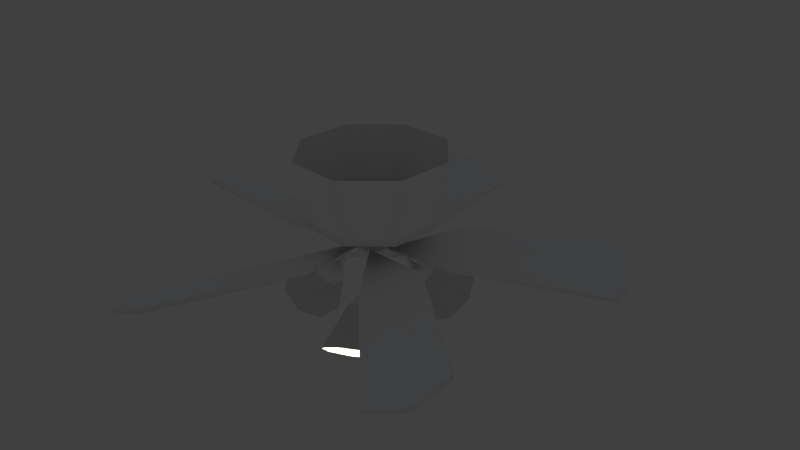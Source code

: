 # Source: ceilingFan.blend  (saved by Blender 2.77.0; exported with 4.5.12 LTS)
import bpy
from mathutils import Matrix  # noqa: F401  (used for matrix-valued properties, if any)

bpy.ops.wm.read_factory_settings(use_empty=True)
scene = bpy.context.scene
scene.name = 'Scene'

# ---- collections
col_collection_1 = bpy.data.collections.new('Collection 1'); scene.collection.children.link(col_collection_1)

# ---- materials (node trees are filled in below, after node groups)
mat_base_and_lamps = bpy.data.materials.new('Base And Lamps')
mat_base_and_lamps.alpha_threshold = 0.0
mat_base_and_lamps.use_transparent_shadow = False
mat_base_and_lamps.diffuse_color = (1.0, 1.0, 1.0, 1.0)
mat_base_and_lamps.roughness = 0.5
mat_fanblades = bpy.data.materials.new('FanBlades')
mat_fanblades.alpha_threshold = 0.0
mat_fanblades.use_transparent_shadow = False
mat_fanblades.diffuse_color = (0.9576, 0.9681, 1.0, 1.0)
mat_fanblades.roughness = 0.5
mat_light = bpy.data.materials.new('Light')
mat_light.alpha_threshold = 0.0
mat_light.use_transparent_shadow = False
mat_light.diffuse_color = (0.9769, 1.0, 0.6402, 1.0)
mat_light.roughness = 0.5
mat_lampshade = bpy.data.materials.new('LampShade')
mat_lampshade.alpha_threshold = 0.0
mat_lampshade.use_transparent_shadow = False
mat_lampshade.roughness = 0.5
mat_engine = bpy.data.materials.new('Engine')
mat_engine.alpha_threshold = 0.0
mat_engine.use_transparent_shadow = False
mat_engine.diffuse_color = (0.1282, 0.1282, 0.1282, 1.0)
mat_engine.roughness = 0.5

# ---- material node trees

# ---- world
world_world = bpy.data.worlds.new('World'); scene.world = world_world
world_world.color = (0.05088, 0.05088, 0.05088)
world_world.use_sun_shadow = False
world_world.sun_shadow_jitter_overblur = 0.0
world_world.cycles.sampling_method = 'MANUAL'

# ---- cameras
cam_camera = bpy.data.cameras.new('Camera')
cam_camera.clip_end = 100.0
cam_camera.lens = 35.0
cam_camera.sensor_width = 32.0
cam_camera.sensor_height = 18.0
cam_camera.ortho_scale = 7.314
cam_camera.dof.focus_distance = 0.0
cam_camera.dof.aperture_fstop = 128.0

# ---- lights
light_point_002 = bpy.data.lights.new('Point.002', 'POINT')
light_point_002.color = (0.977, 1.0, 0.64)
light_point_002.transmission_factor = 0.0
light_point_002.energy = 100.0
light_point_002.shadow_buffer_clip_start = 0.5
light_point_002.shadow_soft_size = 0.1
light_point_002.shadow_maximum_resolution = 0.006
light_point_002.use_absolute_resolution = True
light_point_001 = bpy.data.lights.new('Point.001', 'POINT')
light_point_001.color = (0.977, 1.0, 0.64)
light_point_001.transmission_factor = 0.0
light_point_001.energy = 100.0
light_point_001.shadow_buffer_clip_start = 0.5
light_point_001.shadow_soft_size = 0.1
light_point_001.shadow_maximum_resolution = 0.006
light_point_001.use_absolute_resolution = True
light_point = bpy.data.lights.new('Point', 'POINT')
light_point.color = (0.977, 1.0, 0.64)
light_point.transmission_factor = 0.0
light_point.energy = 100.0
light_point.shadow_buffer_clip_start = 0.5
light_point.shadow_soft_size = 0.1
light_point.shadow_maximum_resolution = 0.006
light_point.use_absolute_resolution = True

# ---- meshes
me_circle = bpy.data.meshes.new('Circle')
me_circle.from_pydata([(-0.3827, -0.9081, 6.52), (-0.9239, -0.3669, 6.52), (-0.9239, 0.3985, 6.52), (-0.3827, 0.9397, 6.52), (0.3827, 0.9397, 6.52), (0.9239, 0.3985, 6.52), (0.9239, -0.3669, 6.52), (0.3827, -0.9081, 6.52), (-0.3827, -0.9081, 6.292), (-0.9239, -0.3669, 6.292), (-0.9239, 0.3985, 6.292), (-0.3827, 0.9397, 6.292), (0.3827, 0.9397, 6.292), (0.9239, 0.3985, 6.292), (0.9239, -0.3669, 6.292), (0.3827, -0.9081, 6.292), (-0.3141, -0.7426, 5.829), (-0.7583, -0.2983, 5.829), (-0.7583, 0.3299, 5.829), (-0.3141, 0.7741, 5.829), (0.3141, 0.7741, 5.829), (0.7583, 0.3299, 5.829), (0.7583, -0.2983, 5.829), (0.3141, -0.7426, 5.829), (-0.3076, -0.7267, 5.591), (-0.7425, -0.2918, 5.591), (-0.7425, 0.3233, 5.591), (-0.3076, 0.7583, 5.591), (0.3076, 0.7583, 5.591), (0.7425, 0.3233, 5.591), (0.7425, -0.2918, 5.591), (0.3076, -0.7267, 5.591), (-0.05339, -0.1131, 5.591), (-0.1289, -0.03761, 5.591), (-0.1289, 0.06917, 5.591), (-0.05339, 0.1447, 5.591), (0.05339, 0.1447, 5.591), (0.1289, 0.06917, 5.591), (0.1289, -0.03761, 5.591), (0.05339, -0.1131, 5.591), (-0.05339, -0.1131, 5.362), (-0.1289, -0.03761, 5.362), (-0.1289, 0.06917, 5.362), (-0.05339, 0.1447, 5.362), (0.05339, 0.1447, 5.362), (0.1289, 0.06917, 5.362), (0.1289, -0.03761, 5.362), (0.05339, -0.1131, 5.362), (-0.09372, -0.2105, 5.275), (-0.2263, -0.07794, 5.275), (-0.2263, 0.1095, 5.275), (-0.09372, 0.242, 5.275), (0.09372, 0.242, 5.275), (0.2263, 0.1095, 5.275), (0.2263, -0.07794, 5.275), (0.09372, -0.2105, 5.275), (-0.09372, -0.2105, 5.205), (-0.2263, -0.07794, 5.205), (-0.2263, 0.1095, 5.205), (-0.09372, 0.242, 5.205), (0.09372, 0.242, 5.205), (0.2263, 0.1095, 5.205), (0.2263, -0.07794, 5.205), (0.09372, -0.2105, 5.205), (-0.04708, -0.09789, 5.158), (-0.1137, -0.0313, 5.158), (-0.1137, 0.06286, 5.158), (-0.04708, 0.1294, 5.158), (0.04708, 0.1294, 5.158), (0.1137, 0.06286, 5.158), (0.1137, -0.0313, 5.158), (0.04708, -0.09789, 5.158), (0.38, 0.5149, 4.624), (0.7091, 0.7077, 4.141), (0.4303, 0.6273, 4.732), (0.8126, 0.939, 4.365), (0.3605, 0.7558, 4.807), (0.669, 1.203, 4.519), (0.2115, 0.825, 4.805), (0.3624, 1.346, 4.514), (0.0705, 0.7944, 4.726), (0.07245, 1.283, 4.352), (0.02019, 0.682, 4.617), (-0.03105, 1.051, 4.128), (0.08999, 0.5536, 4.542), (0.1125, 0.7872, 3.974), (0.239, 0.4844, 4.545), (0.4191, 0.6448, 3.979), (0.2657, 0.4904, 4.746), (0.2896, 0.5421, 4.796), (0.2581, 0.602, 4.831), (0.1895, 0.6349, 4.83), (0.124, 0.6215, 4.793), (0.1001, 0.5698, 4.743), (0.1316, 0.5099, 4.708), (0.2002, 0.477, 4.709), (-0.04708, -0.09789, 4.993), (-0.1137, -0.0313, 4.993), (-0.1137, 0.06286, 4.993), (-0.04708, 0.1294, 4.993), (0.04708, 0.1294, 4.993), (0.1137, 0.06286, 4.993), (0.1137, -0.0313, 4.993), (0.04708, -0.09789, 4.993), (-1.714e-07, 0.01578, 4.993), (1.121, -0.2339, 5.361), (1.133, -0.2174, 5.305), (0.68, -0.8407, 5.144), (0.6919, -0.8243, 5.088), (2.739, -1.409, 5.361), (2.751, -1.393, 5.305), (2.2, -2.151, 5.027), (2.212, -2.134, 4.971), (2.202, -2.148, 5.018), (2.681, -1.908, 5.138), (2.741, -1.407, 5.352), (2.669, -1.925, 5.194), (0.1266, -0.1722, 5.272), (0.1365, -0.1586, 5.226), (0.1156, -1.123, 5.361), (0.1349, -1.129, 5.305), (-0.5978, -0.8908, 5.144), (-0.5784, -0.897, 5.088), (-0.5024, -3.025, 5.361), (-0.4831, -3.031, 5.305), (-1.374, -2.742, 5.027), (-1.354, -2.748, 4.971), (-1.371, -2.743, 5.018), (-0.9948, -3.123, 5.138), (-0.4994, -3.026, 5.352), (-1.014, -3.117, 5.194), (-0.1297, -0.1568, 5.272), (-0.1137, -0.162, 5.226), (-1.05, -0.4625, 5.361), (-1.05, -0.4829, 5.305), (-1.05, 0.2875, 5.144), (-1.05, 0.2672, 5.088), (-3.05, -0.4626, 5.361), (-3.05, -0.4829, 5.305), (-3.05, 0.4535, 5.027), (-3.05, 0.4332, 4.971), (-3.05, 0.4503, 5.018), (-3.296, -0.02482, 5.138), (-3.05, -0.4658, 5.352), (-3.296, -0.004503, 5.194), (-0.2021, 0.07408, 5.272), (-0.2021, 0.05726, 5.226), (-0.6941, 0.8833, 5.361), (-0.7134, 0.877, 5.305), (0.01932, 1.115, 5.144), (-6.258e-06, 1.109, 5.088), (-1.312, 2.785, 5.361), (-1.331, 2.779, 5.305), (-0.4408, 3.068, 5.027), (-0.4602, 3.062, 4.971), (-0.4439, 3.067, 5.018), (-0.9718, 3.155, 5.138), (-1.315, 2.784, 5.352), (-0.9525, 3.161, 5.194), (0.06791, 0.2421, 5.272), (0.05192, 0.2369, 5.226), (0.611, 0.9559, 5.361), (0.599, 0.9724, 5.305), (1.052, 0.3491, 5.144), (1.04, 0.3655, 5.088), (2.229, 2.132, 5.361), (2.217, 2.148, 5.305), (2.767, 1.39, 5.027), (2.756, 1.407, 4.971), (2.766, 1.393, 5.018), (2.685, 1.922, 5.138), (2.227, 2.134, 5.352), (2.697, 1.906, 5.194), (0.2409, 0.03306, 5.272), (0.2311, 0.04666, 5.226), (-0.2446, -0.5747, 5.549), (-0.5905, -0.2288, 5.549), (-0.5905, 0.2604, 5.549), (-0.2446, 0.6063, 5.549), (0.2446, 0.6063, 5.549), (0.5905, 0.2604, 5.549), (0.5905, -0.2288, 5.549), (0.2446, -0.5747, 5.549), (0.2238, 0.556, 4.77), (0.1922, 0.5764, 4.8), (0.1975, 0.533, 4.74), (0.1669, 0.5547, 4.77), (0.1753, 0.3906, 4.988), (0.1437, 0.411, 5.018), (0.149, 0.3676, 4.958), (0.1185, 0.3893, 4.988), (0.04708, 0.1294, 5.103), (0.04708, 0.1294, 5.035), (-0.609, 0.003909, 4.624), (-0.9405, 0.1925, 4.141), (-0.7315, -0.008728, 4.732), (-1.193, 0.1665, 4.365), (-0.8078, -0.1334, 4.807), (-1.35, -0.08991, 4.519), (-0.7932, -0.297, 4.805), (-1.32, -0.4266, 4.514), (-0.6963, -0.4038, 4.726), (-1.12, -0.6463, 4.352), (-0.5737, -0.3912, 4.617), (-0.868, -0.6203, 4.128), (-0.4974, -0.2665, 4.542), (-0.711, -0.3638, 3.974), (-0.512, -0.1029, 4.545), (-0.741, -0.02715, 3.979), (-0.5305, -0.08281, 4.746), (-0.5873, -0.08794, 4.796), (-0.6234, -0.1452, 4.831), (-0.6176, -0.221, 4.83), (-0.5733, -0.271, 4.793), (-0.5165, -0.2659, 4.743), (-0.4804, -0.2086, 4.708), (-0.4863, -0.1328, 4.709), (-0.5664, -0.1518, 4.77), (-0.5683, -0.1895, 4.8), (-0.5334, -0.1631, 4.74), (-0.5369, -0.2005, 4.77), (-0.3989, -0.1111, 4.988), (-0.4008, -0.1488, 5.018), (-0.3659, -0.1224, 4.958), (-0.3694, -0.1598, 4.988), (0.1809, -0.5718, 4.624), (0.1833, -0.9533, 4.141), (0.2531, -0.6716, 4.732), (0.3318, -1.159, 4.365), (0.3992, -0.6754, 4.807), (0.6324, -1.166, 4.519), (0.5336, -0.5809, 4.805), (0.909, -0.9719, 4.514), (0.5776, -0.4436, 4.726), (0.9995, -0.6894, 4.352), (0.5054, -0.3438, 4.617), (0.851, -0.4841, 4.128), (0.3593, -0.34, 4.542), (0.5504, -0.4764, 3.974), (0.2249, -0.4345, 4.545), (0.2738, -0.6707, 3.979), (0.2168, -0.4606, 4.746), (0.2496, -0.5072, 4.796), (0.3172, -0.5098, 4.831), (0.38, -0.4668, 4.83), (0.4012, -0.4035, 4.793), (0.3683, -0.3569, 4.743), (0.3007, -0.3543, 4.708), (0.2379, -0.3972, 4.709), (0.2945, -0.4571, 4.77), (0.328, -0.4399, 4.8), (0.2877, -0.4229, 4.74), (0.3218, -0.4072, 4.77), (0.1755, -0.3324, 4.988), (0.209, -0.3152, 5.018), (0.1687, -0.2982, 4.958), (0.2028, -0.2825, 4.988), (0.04708, -0.09789, 5.109), (0.04708, -0.09789, 5.035), (-0.1137, -0.0313, 5.103), (-0.1137, -0.0313, 5.035)], [], [(150, 160, 148), (139, 144, 137), (156, 154, 152), (6, 5, 13, 14), (148, 152, 150), (122, 132, 120), (3, 2, 10, 11), (128, 126, 124), (153, 158, 151), (120, 124, 122), (159, 149, 147), (7, 6, 14, 15), (151, 147, 149), (108, 118, 106), (125, 130, 123), (4, 3, 11, 12), (114, 112, 110), (131, 121, 119), (136, 146, 134), (1, 0, 8, 9), (123, 119, 121), (142, 140, 138), (111, 116, 109), (0, 7, 15, 8), (134, 138, 136), (117, 107, 105), (106, 110, 108), (5, 4, 12, 13), (109, 105, 107), (145, 135, 133), (2, 1, 9, 10), (137, 133, 135), (9, 8, 16, 17), (164, 174, 162), (8, 15, 23, 16), (170, 168, 166), (13, 12, 20, 21), (162, 166, 164), (10, 9, 17, 18), (167, 172, 165), (173, 163, 161), (14, 13, 21, 22), (165, 161, 163), (11, 10, 18, 19), (15, 14, 22, 23), (12, 11, 19, 20), (18, 17, 25, 26), (22, 21, 29, 30), (19, 18, 26, 27), (23, 22, 30, 31), (20, 19, 27, 28), (17, 16, 24, 25), (16, 23, 31, 24), (21, 20, 28, 29), (176, 33, 34, 177), (182, 181, 38, 39), (176, 175, 32, 33), (175, 182, 39, 32), (37, 45, 46, 38), (181, 180, 37, 38), (39, 38, 46, 47), (39, 47, 40, 32), (36, 44, 45, 37, 35), (33, 41, 42, 34), (180, 37, 35, 36, 179), (32, 40, 41, 33), (34, 35, 178, 177), (36, 35, 43, 44), (179, 36, 35, 178), (35, 34, 42, 43), (44, 43, 51, 52), (41, 40, 48, 49), (40, 47, 55, 48), (45, 44, 52, 53), (42, 41, 49, 50), (46, 45, 53, 54), (43, 42, 50, 51), (47, 46, 54, 55), (53, 52, 60, 61), (50, 49, 57, 58), (54, 53, 61, 62), (51, 50, 58, 59), (55, 54, 62, 63), (52, 51, 59, 60), (49, 48, 56, 57), (48, 55, 63, 56), (62, 61, 69, 70), (59, 58, 66, 67), (63, 62, 70, 71), (60, 59, 67, 68), (57, 56, 64, 65), (56, 63, 71, 64), (61, 60, 68, 69), (58, 57, 65, 66), (66, 65, 259, 260, 97, 98), (69, 68, 191, 192, 100, 101), (64, 71, 257, 258, 103, 96), (65, 64, 96, 97, 260, 259), (68, 67, 99, 100, 192, 191), (71, 70, 102, 103, 258, 257), (67, 66, 98, 99), (70, 69, 101, 102), (72, 73, 75, 74), (74, 75, 77, 76), (76, 77, 79, 78), (78, 79, 81, 80), (80, 81, 83, 82), (82, 83, 85, 84), (84, 85, 87, 86), (86, 87, 73, 72), (88, 185, 95), (74, 76, 90, 89), (84, 86, 95, 94), (80, 82, 93, 92), (76, 78, 91, 90), (72, 74, 89, 88), (86, 72, 88, 95), (78, 80, 92, 91), (82, 84, 94, 93), (99, 104, 100), (100, 104, 101), (101, 104, 102), (102, 104, 103), (98, 104, 99), (97, 104, 98), (96, 104, 97), (103, 104, 96), (72, 86, 84, 82, 80, 78, 76, 74), (106, 118, 117, 105), (108, 112, 113, 111, 107), (110, 106, 105, 109, 115), (107, 111, 109), (112, 108, 110), (118, 108, 107, 117), (114, 110, 115, 109, 116), (111, 113, 112, 114, 116), (120, 132, 131, 119), (122, 126, 127, 125, 121), (124, 120, 119, 123, 129), (121, 125, 123), (126, 122, 124), (132, 122, 121, 131), (128, 124, 129, 123, 130), (125, 127, 126, 128, 130), (134, 146, 145, 133), (136, 140, 141, 139, 135), (138, 134, 133, 137, 143), (135, 139, 137), (140, 136, 138), (146, 136, 135, 145), (142, 138, 143, 137, 144), (139, 141, 140, 142, 144), (148, 160, 159, 147), (150, 154, 155, 153, 149), (152, 148, 147, 151, 157), (149, 153, 151), (154, 150, 152), (160, 150, 149, 159), (156, 152, 157, 151, 158), (153, 155, 154, 156, 158), (162, 174, 173, 161), (164, 168, 169, 167, 163), (166, 162, 161, 165, 171), (163, 167, 165), (168, 164, 166), (174, 164, 163, 173), (170, 166, 171, 165, 172), (167, 169, 168, 170, 172), (25, 26, 177, 176), (29, 30, 181, 180), (26, 27, 178, 177), (30, 31, 182, 181), (27, 28, 179, 178), (24, 25, 176, 175), (31, 24, 175, 182), (28, 29, 180, 179), (186, 185, 189, 190), (186, 184, 92), (93, 186, 92), (94, 186, 93), (186, 94, 185), (94, 95, 185), (185, 88, 183), (88, 89, 183), (90, 183, 89), (183, 90, 184), (91, 184, 90), (91, 92, 184), (185, 183, 187, 189), (184, 186, 190, 188), (183, 184, 188, 187), (187, 192, 189), (188, 190, 191), (192, 187, 188, 191), (190, 189, 192), (190, 192, 191), (193, 194, 196, 195), (195, 196, 198, 197), (197, 198, 200, 199), (199, 200, 202, 201), (201, 202, 204, 203), (203, 204, 206, 205), (205, 206, 208, 207), (207, 208, 194, 193), (209, 219, 216), (195, 197, 211, 210), (205, 207, 216, 215), (201, 203, 214, 213), (197, 199, 212, 211), (193, 195, 210, 209), (207, 193, 209, 216), (199, 201, 213, 212), (203, 205, 215, 214), (193, 207, 205, 203, 201, 199, 197, 195), (220, 219, 223, 224), (220, 218, 213), (214, 220, 213), (215, 220, 214), (220, 215, 219), (215, 216, 219), (219, 209, 217), (209, 210, 217), (211, 217, 210), (217, 211, 218), (212, 218, 211), (212, 213, 218), (219, 217, 221, 223), (218, 220, 224, 222), (217, 218, 222, 221), (225, 226, 228, 227), (227, 228, 230, 229), (229, 230, 232, 231), (231, 232, 234, 233), (233, 234, 236, 235), (235, 236, 238, 237), (237, 238, 240, 239), (239, 240, 226, 225), (241, 251, 248), (227, 229, 243, 242), (237, 239, 248, 247), (233, 235, 246, 245), (229, 231, 244, 243), (225, 227, 242, 241), (239, 225, 241, 248), (231, 233, 245, 244), (235, 237, 247, 246), (225, 239, 237, 235, 233, 231, 229, 227), (252, 251, 255, 256), (252, 250, 245), (246, 252, 245), (247, 252, 246), (252, 247, 251), (247, 248, 251), (251, 241, 249), (241, 242, 249), (243, 249, 242), (249, 243, 250), (244, 250, 243), (244, 245, 250), (251, 249, 253, 255), (250, 252, 256, 254), (249, 250, 254, 253), (253, 258, 255), (258, 253, 254, 257), (254, 256, 257), (224, 223, 260), (224, 260, 259, 222), (221, 260, 223), (259, 260, 221), (221, 222, 259)])
me_circle.polygons.foreach_set('use_smooth', [0, 0, 0, 1, 0, 0, 1, 0, 0, 0, 0, 1, 0, 0, 0, 1, 0, 0, 0, 1, 0, 0, 0, 1, 0, 0, 0, 1, 0, 0, 1, 0, 1, 0, 1, 0, 1, 0, 1, 0, 0, 1, 0, 1, 1, 1, 1, 1, 1, 1, 1, 1, 1, 1, 1, 1, 1, 1, 1, 1, 1, 1, 1, 1, 0, 1, 1, 1, 1, 1, 1, 1, 1, 1, 1, 1, 1, 1, 1, 1, 1, 1, 1, 1, 1, 1, 1, 1, 1, 1, 1, 1, 1, 1, 1, 1, 1, 1, 1, 1, 1, 1, 1, 1, 1, 1, 1, 1, 1, 1, 1, 1, 1, 1, 1, 1, 1, 1, 1, 1, 1, 1, 1, 1, 1, 1, 1, 1, 1, 1, 1, 0, 0, 1, 1, 1, 1, 1, 1, 0, 0, 1, 1, 1, 1, 1, 1, 0, 0, 1, 1, 1, 1, 1, 1, 0, 0, 1, 1, 1, 1, 1, 1, 0, 0, 1, 1, 1, 1, 1, 1, 1, 1, 1, 1, 1, 1, 1, 1, 1, 1, 1, 1, 1, 1, 1, 1, 1, 1, 1, 1, 1, 1, 0, 1, 0, 1, 1, 1, 1, 1, 1, 1, 1, 1, 1, 1, 1, 1, 1, 1, 1, 1, 1, 1, 1, 1, 1, 1, 1, 1, 1, 1, 1, 1, 1, 1, 1, 1, 1, 1, 1, 1, 1, 1, 1, 1, 1, 1, 1, 1, 1, 1, 1, 1, 1, 1, 1, 1, 1, 1, 1, 1, 1, 1, 1, 1, 1, 1, 1, 1, 1, 1, 0, 1, 1, 0, 1, 0, 1])
me_circle.polygons.foreach_set('material_index', [1, 1, 1, 0, 1, 1, 0, 1, 1, 1, 1, 0, 1, 1, 1, 0, 1, 1, 1, 0, 1, 1, 1, 0, 1, 1, 1, 0, 1, 1, 0, 1, 0, 1, 0, 1, 0, 1, 0, 1, 1, 0, 1, 0, 0, 0, 0, 0, 0, 0, 0, 0, 0, 0, 4, 4, 4, 4, 0, 4, 0, 0, 0, 0, 4, 0, 4, 0, 4, 0, 0, 0, 0, 0, 0, 0, 0, 0, 0, 0, 0, 0, 0, 0, 0, 0, 0, 0, 0, 0, 0, 0, 0, 0, 0, 0, 0, 0, 0, 0, 0, 0, 3, 3, 3, 3, 3, 3, 3, 3, 0, 0, 0, 0, 0, 0, 0, 0, 0, 0, 0, 0, 0, 0, 0, 0, 0, 2, 1, 1, 1, 1, 1, 1, 1, 1, 1, 1, 1, 1, 1, 1, 1, 1, 1, 1, 1, 1, 1, 1, 1, 1, 1, 1, 1, 1, 1, 1, 1, 1, 1, 1, 1, 1, 1, 1, 1, 1, 0, 0, 0, 0, 0, 0, 0, 0, 0, 0, 0, 0, 0, 0, 0, 0, 0, 0, 0, 0, 0, 0, 0, 0, 0, 0, 0, 0, 3, 3, 3, 3, 3, 3, 3, 3, 0, 0, 0, 0, 0, 0, 0, 0, 0, 2, 0, 0, 0, 0, 0, 0, 0, 0, 0, 0, 0, 0, 0, 0, 0, 3, 3, 3, 3, 3, 3, 3, 3, 0, 0, 0, 0, 0, 0, 0, 0, 0, 2, 0, 0, 0, 0, 0, 0, 0, 0, 0, 0, 0, 0, 0, 0, 0, 0, 0, 0, 0, 0, 0, 0, 0])
me_circle.materials.append(mat_base_and_lamps)
me_circle.materials.append(mat_fanblades)
me_circle.materials.append(mat_light)
me_circle.materials.append(mat_lampshade)
me_circle.materials.append(mat_engine)
me_circle.use_remesh_preserve_volume = False
me_circle.use_remesh_preserve_attributes = False
me_circle.use_mirror_vertex_groups = False
me_circle.update()

# ---- objects
ob_point_002 = bpy.data.objects.new('Point.002', light_point_002)
ob_point_001 = bpy.data.objects.new('Point.001', light_point_001)
ob_point = bpy.data.objects.new('Point', light_point)
ob_ceilingfan = bpy.data.objects.new('CeilingFan', me_circle)
ob_camera = bpy.data.objects.new('Camera', cam_camera)

# ---- transforms, parenting, visibility, modifiers, constraints
ob_point_002.location = (0.4297, -0.491, -0.5327)
ob_point_002.rotation_euler = (0.5236, -0.0, 0.0)
ob_point_002.lineart.crease_threshold = 0.0
ob_point_001.location = (0.2834, 0.8185, -0.5447)
ob_point_001.lineart.crease_threshold = 0.0
ob_point.location = (-0.7068, -0.2663, -0.6348)
ob_point.lineart.crease_threshold = 0.0
ob_ceilingfan.location = (0.0, 0.0, -5.098)
ob_ceilingfan.lineart.crease_threshold = 0.0
ob_camera.location = (7.481, -6.508, 5.344)
ob_camera.rotation_euler = (1.109, 0.01082, 0.8149)
ob_camera.lock_rotations_4d = False
ob_camera.empty_display_type = 'ARROWS'
ob_camera.color = (0.0, 0.0, 0.0, 0.0)
ob_camera.display_type = 'WIRE'
ob_camera.lineart.crease_threshold = 0.0

# ---- collection membership
col_collection_1.objects.link(ob_point_002)
col_collection_1.objects.link(ob_point_001)
col_collection_1.objects.link(ob_point)
col_collection_1.objects.link(ob_ceilingfan)
col_collection_1.objects.link(ob_camera)

# ---- scene / render settings (as saved in the file)
scene.camera = ob_camera
scene.frame_start = 1; scene.frame_end = 250; scene.frame_set(72)
scene.render.engine = 'BLENDER_EEVEE_NEXT'
scene.render.resolution_percentage = 50
scene.render.dither_intensity = 0.0
scene.cycles.use_denoising = False
scene.cycles.samples = 128
scene.cycles.sampling_pattern = 'TABULATED_SOBOL'
scene.cycles.light_sampling_threshold = 0.0
scene.cycles.use_adaptive_sampling = False
scene.cycles.use_light_tree = False
scene.cycles.blur_glossy = 0.0
scene.cycles.sample_clamp_indirect = 0.0
scene.view_settings.view_transform = 'Standard'
bpy.context.view_layer.update()
